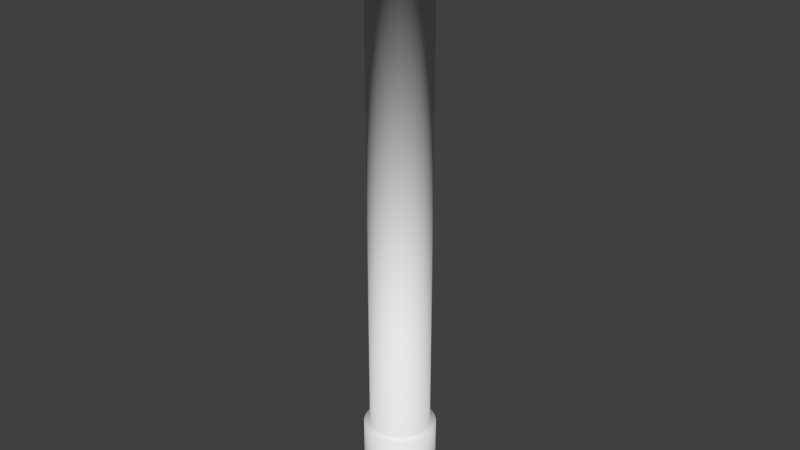 # Source: pointer.blend  (saved by Blender 2.79.0; exported with 4.5.12 LTS)
import bpy
from mathutils import Matrix  # noqa: F401  (used for matrix-valued properties, if any)

bpy.ops.wm.read_factory_settings(use_empty=True)
scene = bpy.context.scene
scene.name = 'Scene'

# ---- collections
col_collection_1 = bpy.data.collections.new('Collection 1'); scene.collection.children.link(col_collection_1)

# ---- world
world_world = bpy.data.worlds.new('World'); scene.world = world_world
world_world.color = (0.05088, 0.05088, 0.05088)
world_world.use_sun_shadow = False
world_world.sun_shadow_jitter_overblur = 0.0
world_world.cycles.sampling_method = 'MANUAL'

# ---- meshes
me_cylinder = bpy.data.meshes.new('Cylinder')
me_cylinder.from_pydata([(-2.38e-10, 0.012, -0.00245), (-2.38e-10, 0.012, 0.2023), (0.002341, 0.01177, -0.00245), (0.002341, 0.01177, 0.2023), (0.004592, 0.01109, -0.00245), (0.004592, 0.01109, 0.2023), (0.006667, 0.009978, -0.00245), (0.006667, 0.009978, 0.2023), (0.008485, 0.008485, -0.00245), (0.008485, 0.008485, 0.2023), (0.009978, 0.006667, -0.00245), (0.009978, 0.006667, 0.2023), (0.01109, 0.004592, -0.00245), (0.01109, 0.004592, 0.2023), (0.01177, 0.002341, -0.00245), (0.01177, 0.002341, 0.2023), (0.012, 3.341e-10, -0.00245), (0.012, 3.379e-10, 0.2023), (0.01177, -0.002341, -0.00245), (0.01177, -0.002341, 0.2023), (0.01109, -0.004592, -0.00245), (0.01109, -0.004592, 0.2023), (0.009978, -0.006667, -0.00245), (0.009978, -0.006667, 0.2023), (0.008485, -0.008485, -0.00245), (0.008485, -0.008485, 0.2023), (0.006667, -0.009978, -0.00245), (0.006667, -0.009978, 0.2023), (0.004592, -0.01109, -0.00245), (0.004592, -0.01109, 0.2023), (0.002341, -0.01177, -0.00245), (0.002341, -0.01177, 0.2023), (-4.148e-09, -0.012, -0.00245), (-4.148e-09, -0.012, 0.2023), (-0.002341, -0.01177, -0.00245), (-0.002341, -0.01177, 0.2023), (-0.004592, -0.01109, -0.00245), (-0.004592, -0.01109, 0.2023), (-0.006667, -0.009978, -0.00245), (-0.006667, -0.009978, 0.2023), (-0.008485, -0.008485, -0.00245), (-0.008485, -0.008485, 0.2023), (-0.009978, -0.006667, -0.00245), (-0.009978, -0.006667, 0.2023), (-0.01109, -0.004592, -0.00245), (-0.01109, -0.004592, 0.2023), (-0.01177, -0.002341, -0.00245), (-0.01177, -0.002341, 0.2023), (-0.012, 1.102e-08, -0.00245), (-0.012, 1.102e-08, 0.2023), (-0.01177, 0.002341, -0.00245), (-0.01177, 0.002341, 0.2023), (-0.01109, 0.004592, -0.00245), (-0.01109, 0.004592, 0.2023), (-0.009978, 0.006667, -0.00245), (-0.009978, 0.006667, 0.2023), (-0.008485, 0.008485, -0.00245), (-0.008485, 0.008485, 0.2023), (-0.006667, 0.009978, -0.00245), (-0.006667, 0.009978, 0.2023), (-0.004592, 0.01109, -0.00245), (-0.004592, 0.01109, 0.2023), (-0.002341, 0.01177, -0.00245), (-0.002341, 0.01177, 0.2023), (0.0, 0.01, 0.02669), (0.001951, 0.009808, 0.02669), (0.003827, 0.009239, 0.02669), (0.005556, 0.008315, 0.02669), (0.007071, 0.007071, 0.02669), (0.008315, 0.005556, 0.02669), (0.009239, 0.003827, 0.02669), (0.009808, 0.001951, 0.02669), (0.01, 7.55e-10, 0.02669), (0.009808, -0.001951, 0.02669), (0.009239, -0.003827, 0.02669), (0.008315, -0.005556, 0.02669), (0.007071, -0.007071, 0.02669), (0.005556, -0.008315, 0.02669), (0.003827, -0.009239, 0.02669), (0.001951, -0.009808, 0.02669), (-3.258e-09, -0.01, 0.02669), (-0.001951, -0.009808, 0.02669), (-0.003827, -0.009239, 0.02669), (-0.005556, -0.008315, 0.02669), (-0.007071, -0.007071, 0.02669), (-0.008315, -0.005556, 0.02669), (-0.009239, -0.003827, 0.02669), (-0.009808, -0.001951, 0.02669), (-0.01, 9.656e-09, 0.02669), (-0.009808, 0.001951, 0.02669), (-0.009239, 0.003827, 0.02669), (-0.008315, 0.005556, 0.02669), (-0.007071, 0.007071, 0.02669), (-0.005556, 0.008315, 0.02669), (-0.003827, 0.009239, 0.02669), (-0.001951, 0.009808, 0.02669), (0.0, 0.01, 0.1753), (0.001951, 0.009808, 0.1753), (0.003827, 0.009239, 0.1753), (0.005556, 0.008315, 0.1753), (0.007071, 0.007071, 0.1753), (0.008315, 0.005556, 0.1753), (0.009239, 0.003827, 0.1753), (0.009808, 0.001951, 0.1753), (0.01, 7.55e-10, 0.1753), (0.009808, -0.001951, 0.1753), (0.009239, -0.003827, 0.1753), (0.008315, -0.005556, 0.1753), (0.007071, -0.007071, 0.1753), (0.005556, -0.008315, 0.1753), (0.003827, -0.009239, 0.1753), (0.001951, -0.009808, 0.1753), (-3.258e-09, -0.01, 0.1753), (-0.001951, -0.009808, 0.1753), (-0.003827, -0.009239, 0.1753), (-0.005556, -0.008315, 0.1753), (-0.007071, -0.007071, 0.1753), (-0.008315, -0.005556, 0.1753), (-0.009239, -0.003827, 0.1753), (-0.009808, -0.001951, 0.1753), (-0.01, 9.656e-09, 0.1753), (-0.009808, 0.001951, 0.1753), (-0.009239, 0.003827, 0.1753), (-0.008315, 0.005556, 0.1753), (-0.007071, 0.007071, 0.1753), (-0.005556, 0.008315, 0.1753), (-0.003827, 0.009239, 0.1753), (-0.001951, 0.009808, 0.1753), (-2.38e-10, 0.012, 0.1752), (0.002341, 0.01177, 0.1752), (0.004592, 0.01109, 0.1752), (0.006667, 0.009978, 0.1752), (0.008485, 0.008485, 0.1752), (0.009978, 0.006667, 0.1752), (0.01109, 0.004592, 0.1752), (0.01177, 0.002341, 0.1752), (0.012, 3.379e-10, 0.1752), (0.01177, -0.002341, 0.1752), (0.01109, -0.004592, 0.1752), (0.009978, -0.006667, 0.1752), (0.008485, -0.008485, 0.1752), (0.006667, -0.009978, 0.1752), (0.004592, -0.01109, 0.1752), (0.002341, -0.01177, 0.1752), (-4.148e-09, -0.012, 0.1752), (-0.002341, -0.01177, 0.1752), (-0.004592, -0.01109, 0.1752), (-0.006667, -0.009978, 0.1752), (-0.008485, -0.008485, 0.1752), (-0.009978, -0.006667, 0.1752), (-0.01109, -0.004592, 0.1752), (-0.01177, -0.002341, 0.1752), (-0.012, 1.102e-08, 0.1752), (-0.01177, 0.002341, 0.1752), (-0.01109, 0.004592, 0.1752), (-0.009978, 0.006667, 0.1752), (-0.008485, 0.008485, 0.1752), (-0.006667, 0.009978, 0.1752), (-0.004592, 0.01109, 0.1752), (-0.002341, 0.01177, 0.1752), (0.002341, 0.01177, 0.02695), (0.004592, 0.01109, 0.02695), (0.006667, 0.009978, 0.02695), (0.008485, 0.008485, 0.02695), (0.009978, 0.006667, 0.02695), (0.01109, 0.004592, 0.02695), (0.01177, 0.002341, 0.02695), (0.012, 3.341e-10, 0.02695), (0.01177, -0.002341, 0.02695), (0.01109, -0.004592, 0.02695), (0.009978, -0.006667, 0.02695), (0.008485, -0.008485, 0.02695), (0.006667, -0.009978, 0.02695), (0.004592, -0.01109, 0.02695), (0.002341, -0.01177, 0.02695), (-4.148e-09, -0.012, 0.02695), (-0.002341, -0.01177, 0.02695), (-0.004592, -0.01109, 0.02695), (-0.006667, -0.009978, 0.02695), (-0.008485, -0.008485, 0.02695), (-0.009978, -0.006667, 0.02695), (-0.01109, -0.004592, 0.02695), (-0.01177, -0.002341, 0.02695), (-0.012, 1.102e-08, 0.02695), (-0.01177, 0.002341, 0.02695), (-0.01109, 0.004592, 0.02695), (-0.009978, 0.006667, 0.02695), (-0.008485, 0.008485, 0.02695), (-0.006667, 0.009978, 0.02695), (-0.004592, 0.01109, 0.02695), (-0.002341, 0.01177, 0.02695), (-2.38e-10, 0.012, 0.02695)], [], [(128, 1, 3, 129), (129, 3, 5, 130), (130, 5, 7, 131), (131, 7, 9, 132), (132, 9, 11, 133), (133, 11, 13, 134), (134, 13, 15, 135), (135, 15, 17, 136), (136, 17, 19, 137), (137, 19, 21, 138), (138, 21, 23, 139), (139, 23, 25, 140), (140, 25, 27, 141), (141, 27, 29, 142), (142, 29, 31, 143), (143, 31, 33, 144), (144, 33, 35, 145), (145, 35, 37, 146), (146, 37, 39, 147), (147, 39, 41, 148), (148, 41, 43, 149), (149, 43, 45, 150), (150, 45, 47, 151), (151, 47, 49, 152), (152, 49, 51, 153), (153, 51, 53, 154), (154, 53, 55, 155), (155, 55, 57, 156), (156, 57, 59, 157), (157, 59, 61, 158), (3, 1, 63, 61, 59, 57, 55, 53, 51, 49, 47, 45, 43, 41, 39, 37, 35, 33, 31, 29, 27, 25, 23, 21, 19, 17, 15, 13, 11, 9, 7, 5), (158, 61, 63, 159), (159, 63, 1, 128), (0, 2, 4, 6, 8, 10, 12, 14, 16, 18, 20, 22, 24, 26, 28, 30, 32, 34, 36, 38, 40, 42, 44, 46, 48, 50, 52, 54, 56, 58, 60, 62), (190, 95, 64, 191), (189, 94, 95, 190), (188, 93, 94, 189), (187, 92, 93, 188), (186, 91, 92, 187), (185, 90, 91, 186), (184, 89, 90, 185), (183, 88, 89, 184), (182, 87, 88, 183), (181, 86, 87, 182), (180, 85, 86, 181), (179, 84, 85, 180), (178, 83, 84, 179), (177, 82, 83, 178), (176, 81, 82, 177), (175, 80, 81, 176), (174, 79, 80, 175), (173, 78, 79, 174), (172, 77, 78, 173), (171, 76, 77, 172), (170, 75, 76, 171), (169, 74, 75, 170), (168, 73, 74, 169), (167, 72, 73, 168), (166, 71, 72, 167), (165, 70, 71, 166), (164, 69, 70, 165), (163, 68, 69, 164), (162, 67, 68, 163), (161, 66, 67, 162), (160, 65, 66, 161), (191, 64, 65, 160), (95, 127, 96, 64), (94, 126, 127, 95), (93, 125, 126, 94), (92, 124, 125, 93), (91, 123, 124, 92), (90, 122, 123, 91), (89, 121, 122, 90), (88, 120, 121, 89), (87, 119, 120, 88), (86, 118, 119, 87), (85, 117, 118, 86), (84, 116, 117, 85), (83, 115, 116, 84), (82, 114, 115, 83), (81, 113, 114, 82), (80, 112, 113, 81), (79, 111, 112, 80), (78, 110, 111, 79), (77, 109, 110, 78), (76, 108, 109, 77), (75, 107, 108, 76), (74, 106, 107, 75), (73, 105, 106, 74), (72, 104, 105, 73), (71, 103, 104, 72), (70, 102, 103, 71), (69, 101, 102, 70), (68, 100, 101, 69), (67, 99, 100, 68), (66, 98, 99, 67), (65, 97, 98, 66), (64, 96, 97, 65), (127, 159, 128, 96), (126, 158, 159, 127), (125, 157, 158, 126), (124, 156, 157, 125), (123, 155, 156, 124), (122, 154, 155, 123), (121, 153, 154, 122), (120, 152, 153, 121), (119, 151, 152, 120), (118, 150, 151, 119), (117, 149, 150, 118), (116, 148, 149, 117), (115, 147, 148, 116), (114, 146, 147, 115), (113, 145, 146, 114), (112, 144, 145, 113), (111, 143, 144, 112), (110, 142, 143, 111), (109, 141, 142, 110), (108, 140, 141, 109), (107, 139, 140, 108), (106, 138, 139, 107), (105, 137, 138, 106), (104, 136, 137, 105), (103, 135, 136, 104), (102, 134, 135, 103), (101, 133, 134, 102), (100, 132, 133, 101), (99, 131, 132, 100), (98, 130, 131, 99), (97, 129, 130, 98), (96, 128, 129, 97), (0, 191, 160, 2), (2, 160, 161, 4), (4, 161, 162, 6), (6, 162, 163, 8), (8, 163, 164, 10), (10, 164, 165, 12), (12, 165, 166, 14), (14, 166, 167, 16), (16, 167, 168, 18), (18, 168, 169, 20), (20, 169, 170, 22), (22, 170, 171, 24), (24, 171, 172, 26), (26, 172, 173, 28), (28, 173, 174, 30), (30, 174, 175, 32), (32, 175, 176, 34), (34, 176, 177, 36), (36, 177, 178, 38), (38, 178, 179, 40), (40, 179, 180, 42), (42, 180, 181, 44), (44, 181, 182, 46), (46, 182, 183, 48), (48, 183, 184, 50), (50, 184, 185, 52), (52, 185, 186, 54), (54, 186, 187, 56), (56, 187, 188, 58), (58, 188, 189, 60), (60, 189, 190, 62), (62, 190, 191, 0)])
me_cylinder.polygons.foreach_set('use_smooth', [True] * 162)
me_cylinder.use_remesh_preserve_volume = False
me_cylinder.use_remesh_preserve_attributes = False
me_cylinder.use_mirror_vertex_groups = False
me_cylinder.update()

# ---- objects
ob_cylinder = bpy.data.objects.new('Cylinder', me_cylinder)

# ---- transforms, parenting, visibility, modifiers, constraints
ob_cylinder.location = (0.0, 0.0, 0.002)
ob_cylinder.lineart.crease_threshold = 0.0

# ---- collection membership
col_collection_1.objects.link(ob_cylinder)

# ---- scene / render settings (as saved in the file)
scene.frame_start = 1; scene.frame_end = 250; scene.frame_set(1)
scene.render.engine = 'BLENDER_EEVEE_NEXT'
scene.render.resolution_percentage = 50
scene.render.dither_intensity = 0.0
scene.cycles.use_denoising = False
scene.cycles.samples = 128
scene.cycles.sampling_pattern = 'TABULATED_SOBOL'
scene.cycles.use_adaptive_sampling = False
scene.cycles.use_light_tree = False
scene.cycles.blur_glossy = 0.0
scene.cycles.sample_clamp_indirect = 0.0
scene.view_settings.view_transform = 'Standard'
bpy.context.view_layer.update()

# ---- added for rendering (the .blend has no active camera and no usable light): camera, sun
cam_auto = bpy.data.cameras.new('AutoCamera')
cam_auto.lens = 50.0
cam_auto.sensor_width = 36.0
cam_auto.clip_end = 1000.0
ob_auto_camera = bpy.data.objects.new('AutoCamera', cam_auto)
scene.collection.objects.link(ob_auto_camera)
ob_auto_camera.location = (0.191985, -0.230383, 0.255492)
ob_auto_camera.rotation_euler = (1.09748, -7.21219e-08, 0.694738)
scene.camera = ob_auto_camera
light_auto_sun = bpy.data.lights.new('AutoSun', 'SUN')
light_auto_sun.energy = 3.0
light_auto_sun.angle = 0.0523599
ob_auto_sun = bpy.data.objects.new('AutoSun', light_auto_sun)
scene.collection.objects.link(ob_auto_sun)
ob_auto_sun.rotation_euler = (0.872665, 0.174533, 0.523599)
bpy.context.view_layer.update()
